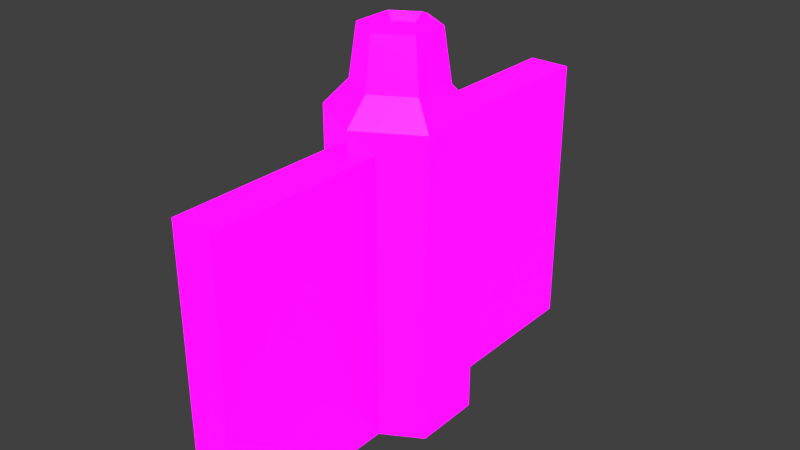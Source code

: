 # Source: Wall.blend  (saved by Blender 2.80.75; exported with 4.5.12 LTS)
import bpy
from mathutils import Matrix  # noqa: F401  (used for matrix-valued properties, if any)

bpy.ops.wm.read_factory_settings(use_empty=True)
scene = bpy.context.scene
scene.name = 'Scene'

# ---- collections
col_collection_1 = bpy.data.collections.new('Collection 1'); scene.collection.children.link(col_collection_1)

# ---- images (referenced by path relative to the original .blend; pixels are not part of the script)
import os
ASSET_DIR = os.environ.get("B2B_ASSET_DIR", "")  # directory of the original .blend (textures are referenced by path, not embedded)
HERE = os.path.dirname(os.path.abspath(__file__))  # packed textures are extracted next to this script under _unpacked/

def load_image(name, relpath, width, height, colorspace="sRGB"):
    """Load a texture the original file referenced (path relative to the .blend, or extracted next to this script)."""
    p = next((c for c in (os.path.join(HERE, relpath), os.path.join(ASSET_DIR, relpath)) if relpath and os.path.exists(c)), "")
    if p:
        img = bpy.data.images.load(p, check_existing=True)
        img.name = name
    else:  # same state as the original file: an image datablock whose file is absent (Cycles renders it pink)
        img = bpy.data.images.new(name, width, height)
        img.source = "FILE"
        img.filepath = "//" + (relpath or name)
    img.colorspace_settings.name = colorspace
    return img
img_player_defense_building_pallet_psd = load_image('Player Defense Building Pallet.psd', 'Player Defense Building Pallet.psd', 1024, 1024, 'sRGB')
img_emission_pallet_psd = load_image('Emission Pallet.psd', 'Emission Pallet.psd', 1024, 1024, 'sRGB')

# ---- materials (node trees are filled in below, after node groups)
mat_material = bpy.data.materials.new('Material')
mat_material.use_transparent_shadow = False

# ---- material node trees
mat_material.use_nodes = True; mat_material.node_tree.nodes.clear()
_N = mat_material.node_tree.nodes; _L = mat_material.node_tree.links
n0 = _N.new('ShaderNodeOutputMaterial'); n0.name = 'Material Output'; n0.location = (300, 300)
n1 = _N.new('ShaderNodeBsdfPrincipled'); n1.name = 'Principled BSDF'; n1.location = (10, 300)
n1.distribution = 'GGX'
n1.subsurface_method = 'BURLEY'
n1.inputs[3].default_value = 1.45
n1.inputs[28].default_value = 1.0
n2 = _N.new('ShaderNodeTexImage'); n2.name = 'Image Texture'; n2.location = (-280, 280)
n2.image = img_player_defense_building_pallet_psd
n2.interpolation = 'Closest'
n3 = _N.new('ShaderNodeTexImage'); n3.name = 'Image Texture.001'; n3.location = (-280, -60)
n3.image = img_emission_pallet_psd
n3.interpolation = 'Closest'
_L.new(n1.outputs[0], n0.inputs[0])
_L.new(n2.outputs[0], n1.inputs[0])
_L.new(n3.outputs[0], n1.inputs[27])
n0.is_active_output = True

# ---- world
world_world = bpy.data.worlds.new('World'); scene.world = world_world
world_world.color = (0.05088, 0.05088, 0.05088)
world_world.use_sun_shadow = False
world_world.sun_shadow_jitter_overblur = 0.0
world_world.cycles.sampling_method = 'MANUAL'

# ---- meshes
me_tile_001 = bpy.data.meshes.new('Tile.001')
me_tile_001.from_pydata([(0.0, 2.954e-14, -2.478e-07), (0.0, 2.531e-08, 0.2877), (0.2491, -1.715e-08, 0.1438), (0.2491, 1.715e-08, -0.1438), (0.0, -2.531e-08, -0.2877), (-0.2491, 1.715e-08, -0.1438), (-0.2491, -1.715e-08, 0.1438), (-0.2491, 1.287, -0.1438), (0.0, 1.287, -0.2877), (0.2491, 1.287, 0.1438), (0.2491, 1.287, -0.1438), (-0.2491, 1.287, 0.1438), (0.0, 1.287, 0.2877), (-0.1626, 1.391, -0.09388), (0.0, 1.391, -0.1878), (0.1626, 1.391, 0.09388), (0.1626, 1.391, -0.09388), (-0.1626, 1.391, 0.09388), (0.0, 1.391, 0.1878), (-0.1079, 1.616, -0.06232), (0.0, 1.616, -0.1246), (0.1079, 1.616, 0.06232), (0.1079, 1.616, -0.06232), (-0.1079, 1.616, 0.06232), (0.0, 1.616, 0.1246), (0.1358, 1.603, 0.0784), (0.1358, 1.603, -0.0784), (0.0, 1.603, -0.1568), (-0.1358, 1.603, -0.0784), (-0.1358, 1.603, 0.0784), (0.0, 1.603, 0.1568), (0.0, 1.612, 1.89e-07), (-0.07611, 1.584, -0.04394), (0.0, 1.584, -0.08789), (0.07611, 1.584, -0.04394), (0.07611, 1.584, 0.04394), (0.0, 1.584, 0.08789), (-0.07611, 1.584, 0.04394), (0.2491, 1.085, -0.1438), (0.2491, 1.085, 0.1438), (0.0, 1.085, 0.2877), (-0.2491, 1.085, 0.1438), (0.0, 1.085, -0.2877), (-0.2491, 1.085, -0.1438), (0.2491, 0.9686, 0.1438), (-0.2491, 0.9686, 0.1438), (0.2491, 0.9686, -0.1438), (0.0, 0.9686, 0.2877), (0.0, 0.9686, -0.2877), (-0.2491, 0.9686, -0.1438)], [], [(0, 2, 1), (0, 3, 2), (0, 4, 3), (0, 5, 4), (0, 6, 5), (0, 1, 6), (10, 8, 14, 16), (11, 12, 18, 17), (9, 10, 16, 15), (7, 11, 17, 13), (12, 9, 15, 18), (8, 7, 13, 14), (39, 38, 10, 9), (41, 40, 12, 11), (38, 42, 8, 10), (42, 43, 7, 8), (40, 39, 9, 12), (43, 41, 11, 7), (17, 18, 30, 29), (15, 16, 26, 25), (13, 17, 29, 28), (18, 15, 25, 30), (14, 13, 28, 27), (16, 14, 27, 26), (23, 24, 36, 37), (21, 22, 34, 35), (19, 23, 37, 32), (20, 19, 32, 33), (22, 20, 33, 34), (24, 21, 35, 36), (22, 21, 25, 26), (20, 22, 26, 27), (23, 19, 28, 29), (21, 24, 30, 25), (19, 20, 27, 28), (24, 23, 29, 30), (31, 36, 35), (31, 35, 34), (31, 34, 33), (31, 33, 32), (31, 32, 37), (31, 37, 36), (49, 45, 41, 43), (47, 44, 39, 40), (48, 49, 43, 42), (46, 48, 42, 38), (45, 47, 40, 41), (44, 46, 38, 39), (2, 3, 46, 44), (6, 1, 47, 45), (3, 4, 48, 46), (4, 5, 49, 48), (1, 2, 44, 47), (5, 6, 45, 49)])
_k = set([(1, 2), (1, 6), (2, 3), (3, 4), (4, 5), (5, 6), (7, 8), (7, 11), (8, 10), (9, 10), (9, 12), (11, 12), (13, 14), (13, 17), (14, 16), (15, 16), (15, 18), (17, 18), (19, 20), (19, 23), (20, 22), (21, 22), (21, 24), (23, 24), (25, 26), (25, 30), (26, 27), (27, 28), (28, 29), (29, 30), (32, 33), (32, 37), (33, 34), (34, 35), (35, 36), (36, 37)])
me_tile_001.attributes.new('sharp_edge', 'BOOLEAN', 'EDGE').data.foreach_set('value', [ (min(e.vertices), max(e.vertices)) in _k for e in me_tile_001.edges])
_uv = me_tile_001.uv_layers.new(name='UVMap')
_uv.uv.foreach_set('vector', [0.6194, 0.7906, 0.5388, 0.7503, 0.5388, 0.831, 0.6194, 0.7906, 0.6194, 0.71, 0.5388, 0.7503, 0.6194, 0.7906, 0.7001, 0.7503, 0.6194, 0.71, 0.6194, 0.7906, 0.7001, 0.831, 0.7001, 0.7503, 0.6194, 0.7906, 0.6194, 0.8713, 0.7001, 0.831, 0.6194, 0.7906, 0.5388, 0.831, 0.6194, 0.8713, 0.1444, 0.7287, 0.2251, 0.769, 0.2251, 0.769, 0.1444, 0.7287, 0.1444, 0.89, 0.06377, 0.8497, 0.06377, 0.8497, 0.1444, 0.89, 0.06377, 0.769, 0.1444, 0.7287, 0.1444, 0.7287, 0.06377, 0.769, 0.2251, 0.8497, 0.1444, 0.89, 0.1444, 0.89, 0.2251, 0.8497, 0.06377, 0.8497, 0.06377, 0.769, 0.06377, 0.769, 0.06377, 0.8497, 0.2251, 0.769, 0.2251, 0.8497, 0.2251, 0.8497, 0.2251, 0.769, 0.06377, 0.769, 0.1444, 0.7287, 0.1444, 0.7287, 0.06377, 0.769, 0.1444, 0.89, 0.06377, 0.8497, 0.06377, 0.8497, 0.1444, 0.89, 0.1444, 0.7287, 0.2251, 0.769, 0.2251, 0.769, 0.1444, 0.7287, 0.2251, 0.769, 0.2251, 0.8497, 0.2251, 0.8497, 0.2251, 0.769, 0.06377, 0.8497, 0.06377, 0.769, 0.06377, 0.769, 0.06377, 0.8497, 0.2251, 0.8497, 0.1444, 0.89, 0.1444, 0.89, 0.2251, 0.8497, 0.1288, 0.9087, 0.04809, 0.8684, 0.04809, 0.8684, 0.1288, 0.9087, 0.04809, 0.7877, 0.1288, 0.7474, 0.1288, 0.7474, 0.04809, 0.7877, 0.2094, 0.8684, 0.1288, 0.9087, 0.1288, 0.9087, 0.2094, 0.8684, 0.04809, 0.8684, 0.04809, 0.7877, 0.04809, 0.7877, 0.04809, 0.8684, 0.2094, 0.7877, 0.2094, 0.8684, 0.2094, 0.8684, 0.2094, 0.7877, 0.1288, 0.7474, 0.2094, 0.7877, 0.2094, 0.7877, 0.1288, 0.7474, 0.6194, 0.8548, 0.5553, 0.8227, 0.5553, 0.8227, 0.6194, 0.8548, 0.5553, 0.7586, 0.6194, 0.7265, 0.6194, 0.7265, 0.5553, 0.7586, 0.6836, 0.8227, 0.6194, 0.8548, 0.6194, 0.8548, 0.6836, 0.8227, 0.6836, 0.7586, 0.6836, 0.8227, 0.6836, 0.8227, 0.6836, 0.7586, 0.6194, 0.7265, 0.6836, 0.7586, 0.6836, 0.7586, 0.6194, 0.7265, 0.5553, 0.8227, 0.5553, 0.7586, 0.5553, 0.7586, 0.5553, 0.8227, 0.6194, 0.7265, 0.5553, 0.7586, 0.5388, 0.7503, 0.6194, 0.71, 0.6836, 0.7586, 0.6194, 0.7265, 0.6194, 0.71, 0.7001, 0.7503, 0.6194, 0.8548, 0.6836, 0.8227, 0.7001, 0.831, 0.6194, 0.8713, 0.5553, 0.7586, 0.5553, 0.8227, 0.5388, 0.831, 0.5388, 0.7503, 0.6836, 0.8227, 0.6836, 0.7586, 0.7001, 0.7503, 0.7001, 0.831, 0.5553, 0.8227, 0.6194, 0.8548, 0.6194, 0.8713, 0.5388, 0.831, 0.3928, 0.1836, 0.3287, 0.2157, 0.3287, 0.1515, 0.3928, 0.1836, 0.3287, 0.1515, 0.3928, 0.1195, 0.3928, 0.1836, 0.3928, 0.1195, 0.457, 0.1515, 0.3928, 0.1836, 0.457, 0.1515, 0.457, 0.2157, 0.3928, 0.1836, 0.457, 0.2157, 0.3928, 0.2477, 0.3928, 0.1836, 0.3928, 0.2477, 0.3287, 0.2157, 0.9186, 0.8772, 0.838, 0.9176, 0.838, 0.9176, 0.9186, 0.8772, 0.7573, 0.8772, 0.7573, 0.7966, 0.7573, 0.7966, 0.7573, 0.8772, 0.9186, 0.7966, 0.9186, 0.8772, 0.9186, 0.8772, 0.9186, 0.7966, 0.838, 0.7562, 0.9186, 0.7966, 0.9186, 0.7966, 0.838, 0.7562, 0.838, 0.9176, 0.7573, 0.8772, 0.7573, 0.8772, 0.838, 0.9176, 0.7573, 0.7966, 0.838, 0.7562, 0.838, 0.7562, 0.7573, 0.7966, 0.5388, 0.7503, 0.6194, 0.71, 0.6194, 0.71, 0.5388, 0.7503, 0.6194, 0.8713, 0.5388, 0.831, 0.5388, 0.831, 0.6194, 0.8713, 0.6194, 0.71, 0.7001, 0.7503, 0.7001, 0.7503, 0.6194, 0.71, 0.7001, 0.7503, 0.7001, 0.831, 0.7001, 0.831, 0.7001, 0.7503, 0.5388, 0.831, 0.5388, 0.7503, 0.5388, 0.7503, 0.5388, 0.831, 0.7001, 0.831, 0.6194, 0.8713, 0.6194, 0.8713, 0.7001, 0.831])
me_tile_001.materials.append(mat_material)
me_tile_001.use_remesh_preserve_volume = False
me_tile_001.use_remesh_preserve_attributes = False
me_tile_001.use_mirror_vertex_groups = False
me_tile_001.update()
me_tile_001.normals_split_custom_set([tuple(v) for v in zip(*[iter([-1.196e-07, -1.0, 8.799e-08, -1.196e-07, -1.0, 8.799e-08, -1.196e-07, -1.0, 8.799e-08, 2.342e-15, -1.0, -1.192e-07, 2.342e-15, -1.0, -1.192e-07, 2.342e-15, -1.0, -1.192e-07, 1.196e-07, -1.0, 8.799e-08, 1.196e-07, -1.0, 8.799e-08, 1.196e-07, -1.0, 8.799e-08, -1.196e-07, -1.0, 8.799e-08, -1.196e-07, -1.0, 8.799e-08, -1.196e-07, -1.0, 8.799e-08, -2.342e-15, -1.0, -1.192e-07, -2.342e-15, -1.0, -1.192e-07, -2.342e-15, -1.0, -1.192e-07, 1.196e-07, -1.0, 8.799e-08, 1.196e-07, -1.0, 8.799e-08, 1.196e-07, -1.0, 8.799e-08, 0.3836, 0.6414, -0.6644, 0.3836, 0.6414, -0.6644, 0.3836, 0.6414, -0.6644, 0.3836, 0.6414, -0.6644, -0.3836, 0.6414, 0.6644, -0.3836, 0.6414, 0.6644, -0.3836, 0.6414, 0.6644, -0.3836, 0.6414, 0.6644, 0.7672, 0.6414, 0.0, 0.7672, 0.6414, 0.0, 0.7672, 0.6414, 0.0, 0.7672, 0.6414, 0.0, -0.7672, 0.6414, 0.0, -0.7672, 0.6414, 0.0, -0.7672, 0.6414, 0.0, -0.7672, 0.6414, 0.0, 0.3836, 0.6414, 0.6644, 0.3836, 0.6414, 0.6644, 0.3836, 0.6414, 0.6644, 0.3836, 0.6414, 0.6644, -0.3836, 0.6414, -0.6644, -0.3836, 0.6414, -0.6644, -0.3836, 0.6414, -0.6644, -0.3836, 0.6414, -0.6644, 1.0, 0.0, 0.0, 1.0, 0.0, 0.0, 1.0, 0.0, 0.0, 1.0, 0.0, 0.0, -0.5, -1.599e-07, 0.866, -0.5, -1.599e-07, 0.866, -0.5, -1.599e-07, 0.866, -0.5, -1.599e-07, 0.866, 0.5, 1.599e-07, -0.866, 0.5, 1.599e-07, -0.866, 0.5, 1.599e-07, -0.866, 0.5, 1.599e-07, -0.866, -0.5, 1.599e-07, -0.866, -0.5, 1.599e-07, -0.866, -0.5, 1.599e-07, -0.866, -0.5, 1.599e-07, -0.866, 0.5, -1.599e-07, 0.866, 0.5, -1.599e-07, 0.866, 0.5, -1.599e-07, 0.866, 0.5, -1.599e-07, 0.866, -1.0, 0.0, 0.0, -1.0, 0.0, 0.0, -1.0, 0.0, 0.0, -1.0, 0.0, 0.0, -0.4961, 0.1252, 0.8592, -0.4961, 0.1252, 0.8592, -0.4961, 0.1252, 0.8592, -0.4961, 0.1252, 0.8592, 0.9921, 0.1252, 0.0, 0.9921, 0.1252, 0.0, 0.9921, 0.1252, 0.0, 0.9921, 0.1252, 0.0, -0.9921, 0.1252, 0.0, -0.9921, 0.1252, 0.0, -0.9921, 0.1252, 0.0, -0.9921, 0.1252, 0.0, 0.4961, 0.1252, 0.8592, 0.4961, 0.1252, 0.8592, 0.4961, 0.1252, 0.8592, 0.4961, 0.1252, 0.8592, -0.4961, 0.1252, -0.8592, -0.4961, 0.1252, -0.8592, -0.4961, 0.1252, -0.8592, -0.4961, 0.1252, -0.8592, 0.4961, 0.1252, -0.8592, 0.4961, 0.1252, -0.8592, 0.4961, 0.1252, -0.8592, 0.4961, 0.1252, -0.8592, 0.3511, 0.7119, -0.6082, 0.3511, 0.7119, -0.6082, 0.3511, 0.7119, -0.6082, 0.3511, 0.7119, -0.6082, -0.7023, 0.7119, 0.0, -0.7023, 0.7119, 0.0, -0.7023, 0.7119, 0.0, -0.7023, 0.7119, 0.0, 0.7023, 0.7119, 0.0, 0.7023, 0.7119, 0.0, 0.7023, 0.7119, 0.0, 0.7023, 0.7119, 0.0, 0.3511, 0.7119, 0.6082, 0.3511, 0.7119, 0.6082, 0.3511, 0.7119, 0.6082, 0.3511, 0.7119, 0.6082, -0.3511, 0.7119, 0.6082, -0.3511, 0.7119, 0.6082, -0.3511, 0.7119, 0.6082, -0.3511, 0.7119, 0.6082, -0.3511, 0.7119, -0.6082, -0.3511, 0.7119, -0.6082, -0.3511, 0.7119, -0.6082, -0.3511, 0.7119, -0.6082, 0.4093, 0.9124, 0.0, 0.4093, 0.9124, 0.0, 0.4093, 0.9124, 0.0, 0.4093, 0.9124, 0.0, 0.2046, 0.9124, -0.3544, 0.2046, 0.9124, -0.3544, 0.2046, 0.9124, -0.3544, 0.2046, 0.9124, -0.3544, -0.4093, 0.9124, 0.0, -0.4093, 0.9124, 0.0, -0.4093, 0.9124, 0.0, -0.4093, 0.9124, 0.0, 0.2046, 0.9124, 0.3544, 0.2046, 0.9124, 0.3544, 0.2046, 0.9124, 0.3544, 0.2046, 0.9124, 0.3544, -0.2046, 0.9124, -0.3544, -0.2046, 0.9124, -0.3544, -0.2046, 0.9124, -0.3544, -0.2046, 0.9124, -0.3544, -0.2046, 0.9124, 0.3544, -0.2046, 0.9124, 0.3544, -0.2046, 0.9124, 0.3544, -0.2046, 0.9124, 0.3544, 0.169, 0.9411, 0.2927, 0.169, 0.9411, 0.2927, 0.169, 0.9411, 0.2927, 0.338, 0.9411, 0.0, 0.338, 0.9411, 0.0, 0.338, 0.9411, 0.0, 0.169, 0.9411, -0.2927, 0.169, 0.9411, -0.2927, 0.169, 0.9411, -0.2927, -0.169, 0.9411, -0.2927, -0.169, 0.9411, -0.2927, -0.169, 0.9411, -0.2927, -0.338, 0.9411, 0.0, -0.338, 0.9411, 0.0, -0.338, 0.9411, 0.0, -0.169, 0.9411, 0.2927, -0.169, 0.9411, 0.2927, -0.169, 0.9411, 0.2927, -1.0, 0.0, 0.0, -1.0, 0.0, 0.0, -1.0, 0.0, 0.0, -1.0, 0.0, 0.0, 0.5, -2.783e-07, 0.866, 0.5, -2.783e-07, 0.866, 0.5, -2.783e-07, 0.866, 0.5, -2.783e-07, 0.866, -0.5, 2.783e-07, -0.866, -0.5, 2.783e-07, -0.866, -0.5, 2.783e-07, -0.866, -0.5, 2.783e-07, -0.866, 0.5, 2.783e-07, -0.866, 0.5, 2.783e-07, -0.866, 0.5, 2.783e-07, -0.866, 0.5, 2.783e-07, -0.866, -0.5, -2.783e-07, 0.866, -0.5, -2.783e-07, 0.866, -0.5, -2.783e-07, 0.866, -0.5, -2.783e-07, 0.866, 1.0, 0.0, 0.0, 1.0, 0.0, 0.0, 1.0, 0.0, 0.0, 1.0, 0.0, 0.0, 1.0, 0.0, 0.0, 1.0, 0.0, 0.0, 1.0, 0.0, 0.0, 1.0, 0.0, 0.0, -0.5, -5.749e-07, 0.866, -0.5, -5.749e-07, 0.866, -0.5, -5.749e-07, 0.866, -0.5, -5.749e-07, 0.866, 0.5, 5.749e-07, -0.866, 0.5, 5.749e-07, -0.866, 0.5, 5.749e-07, -0.866, 0.5, 5.749e-07, -0.866, -0.5, 5.749e-07, -0.866, -0.5, 5.749e-07, -0.866, -0.5, 5.749e-07, -0.866, -0.5, 5.749e-07, -0.866, 0.5, -5.749e-07, 0.866, 0.5, -5.749e-07, 0.866, 0.5, -5.749e-07, 0.866, 0.5, -5.749e-07, 0.866, -1.0, 0.0, 0.0, -1.0, 0.0, 0.0, -1.0, 0.0, 0.0, -1.0, 0.0, 0.0])] * 3)])
me_tile_002 = bpy.data.meshes.new('Tile.002')
me_tile_002.from_pydata([(0.0877, 1.199, -7.609e-08), (-0.0877, 1.199, -7.609e-08), (0.0877, -9.711e-15, -5.96e-08), (-0.0877, -9.711e-15, -5.96e-08), (0.0877, 1.199, -1.0), (-0.0877, 1.199, -1.0), (0.0877, -6.11e-08, -1.0), (-0.0877, -6.11e-08, -1.0), (0.0877, 1.085, -7.453e-08), (-0.0877, 1.085, -7.453e-08), (0.0877, 1.085, -1.0), (-0.0877, 1.085, -1.0), (0.0877, 0.9686, -7.293e-08), (-0.0877, 0.9686, -7.293e-08), (0.0877, 0.9686, -1.0), (-0.0877, 0.9686, -1.0)], [], [(12, 2, 3, 13), (8, 0, 4, 10), (14, 15, 7, 6), (0, 1, 5, 4), (13, 3, 7, 15), (3, 2, 6, 7), (1, 9, 11, 5), (4, 5, 11, 10), (12, 8, 10, 14), (0, 8, 9, 1), (2, 12, 14, 6), (9, 13, 15, 11), (10, 11, 15, 14), (8, 12, 13, 9)])
_k = set([(0, 1), (2, 3), (4, 5), (6, 7)])
me_tile_002.attributes.new('sharp_edge', 'BOOLEAN', 'EDGE').data.foreach_set('value', [ (min(e.vertices), max(e.vertices)) in _k for e in me_tile_002.edges])
_uv = me_tile_002.uv_layers.new(name='UVMap')
_uv.uv.foreach_set('vector', [0.3192, 0.9081, 0.3192, 0.9081, 0.3192, 0.9081, 0.3192, 0.9081, 0.1302, 0.8503, 0.1302, 0.8503, 0.1302, 0.8503, 0.1302, 0.8503, 0.5638, 0.8737, 0.6303, 0.907, 0.6303, 0.907, 0.5638, 0.8737, 0.1302, 0.8503, 0.1967, 0.8835, 0.1967, 0.8835, 0.1302, 0.8503, 0.6303, 0.907, 0.6303, 0.907, 0.6303, 0.907, 0.6303, 0.907, 0.3192, 0.9081, 0.3192, 0.9081, 0.3192, 0.9081, 0.3192, 0.9081, 0.1967, 0.8835, 0.1967, 0.8835, 0.1967, 0.8835, 0.1967, 0.8835, 0.1302, 0.8503, 0.1967, 0.8835, 0.1967, 0.8835, 0.1302, 0.8503, 0.8537, 0.8877, 0.8537, 0.8877, 0.8537, 0.8877, 0.8537, 0.8877, 0.3192, 0.9081, 0.3192, 0.9081, 0.3192, 0.9081, 0.3192, 0.9081, 0.5638, 0.8737, 0.5638, 0.8737, 0.5638, 0.8737, 0.5638, 0.8737, 0.9201, 0.9209, 0.9201, 0.9209, 0.9201, 0.9209, 0.9201, 0.9209, 0.8537, 0.8877, 0.9201, 0.9209, 0.9201, 0.9209, 0.8537, 0.8877, 0.3192, 0.9081, 0.3192, 0.9081, 0.3192, 0.9081, 0.3192, 0.9081])
me_tile_002.materials.append(mat_material)
me_tile_002.use_remesh_preserve_volume = False
me_tile_002.use_remesh_preserve_attributes = False
me_tile_002.use_mirror_vertex_groups = False
me_tile_002.update()
me_tile_002.normals_split_custom_set([tuple(v) for v in zip(*[iter([1.673e-13, -1.375e-08, -1.0, 1.673e-13, -1.375e-08, -1.0, 1.673e-13, -1.375e-08, -1.0, 1.673e-13, -1.375e-08, -1.0, -1.0, 1.045e-07, -4.247e-07, -1.0, 1.045e-07, -4.247e-07, -1.0, 1.045e-07, -4.247e-07, -1.0, 1.045e-07, -4.247e-07, 0.0, 0.0, 1.0, 0.0, 0.0, 1.0, 0.0, 0.0, 1.0, 0.0, 0.0, 1.0, 0.0, -1.0, 0.0, 0.0, -1.0, 0.0, 0.0, -1.0, 0.0, 0.0, -1.0, 0.0, 1.0, -2e-07, 4.247e-07, 1.0, -2e-07, 4.247e-07, 1.0, -2e-07, 4.247e-07, 1.0, -2e-07, 4.247e-07, 0.0, 1.0, -6.11e-08, 0.0, 1.0, -6.11e-08, 0.0, 1.0, -6.11e-08, 0.0, 1.0, -6.11e-08, 1.0, -1.573e-07, 4.247e-07, 1.0, -1.573e-07, 4.247e-07, 1.0, -1.573e-07, 4.247e-07, 1.0, -1.573e-07, 4.247e-07, 0.0, 1.047e-06, 1.0, 0.0, 1.047e-06, 1.0, 0.0, 1.047e-06, 1.0, 0.0, 1.047e-06, 1.0, -1.0, 1.281e-07, -4.247e-07, -1.0, 1.281e-07, -4.247e-07, -1.0, 1.281e-07, -4.247e-07, -1.0, 1.281e-07, -4.247e-07, 0.0, -1.375e-08, -1.0, 0.0, -1.375e-08, -1.0, 0.0, -1.375e-08, -1.0, 0.0, -1.375e-08, -1.0, -1.0, 2e-07, -4.247e-07, -1.0, 2e-07, -4.247e-07, -1.0, 2e-07, -4.247e-07, -1.0, 2e-07, -4.247e-07, 1.0, -2.562e-07, 4.247e-07, 1.0, -2.562e-07, 4.247e-07, 1.0, -2.562e-07, 4.247e-07, 1.0, -2.562e-07, 4.247e-07, 0.0, 0.0, 1.0, 0.0, 0.0, 1.0, 0.0, 0.0, 1.0, 0.0, 0.0, 1.0, 1.306e-13, -1.375e-08, -1.0, 1.306e-13, -1.375e-08, -1.0, 1.306e-13, -1.375e-08, -1.0, 1.306e-13, -1.375e-08, -1.0])] * 3)])
me_tile_003 = bpy.data.meshes.new('Tile.003')
me_tile_003.from_pydata([(0.03381, -1.0, 1.199), (-0.03381, -1.0, 1.199), (0.03381, -1.0, 0.0), (-0.03381, -1.0, 0.0), (0.03381, 1.0, 1.199), (-0.03381, 1.0, 1.199), (0.03381, 1.0, 1.018e-07), (-0.03381, 1.0, 1.018e-07)], [], [(0, 2, 3, 1), (2, 0, 4, 6), (4, 5, 7, 6), (0, 1, 5, 4), (1, 3, 7, 5), (3, 2, 6, 7)])
_k = set([(0, 1), (2, 3), (4, 5), (6, 7)])
me_tile_003.attributes.new('sharp_edge', 'BOOLEAN', 'EDGE').data.foreach_set('value', [ (min(e.vertices), max(e.vertices)) in _k for e in me_tile_003.edges])
_uv = me_tile_003.uv_layers.new(name='UVMap')
_uv.uv.foreach_set('vector', [0.3172, 0.8676, 0.3172, 0.8676, 0.3172, 0.8676, 0.3172, 0.8676, 0.3842, 0.8676, 0.3842, 0.8676, 0.3842, 0.8676, 0.3842, 0.8676, 0.3842, 0.8676, 0.4512, 0.9011, 0.4512, 0.9011, 0.3842, 0.8676, 0.3842, 0.8676, 0.4512, 0.9011, 0.4512, 0.9011, 0.3842, 0.8676, 0.4512, 0.9011, 0.4512, 0.9011, 0.4512, 0.9011, 0.4512, 0.9011, 0.3172, 0.8676, 0.3172, 0.8676, 0.3172, 0.8676, 0.3172, 0.8676])
me_tile_003.materials.append(mat_material)
me_tile_003.use_remesh_preserve_volume = False
me_tile_003.use_remesh_preserve_attributes = False
me_tile_003.use_mirror_vertex_groups = False
me_tile_003.update()
me_tile_003.normals_split_custom_set([tuple(v) for v in zip(*[iter([0.0, 1.0, 2.298e-07, 0.0, 1.0, 2.298e-07, 0.0, 1.0, 2.298e-07, 0.0, 1.0, 2.298e-07, -1.0, 8.08e-08, 7.458e-08, -1.0, 8.08e-08, 7.458e-08, -1.0, 8.08e-08, 7.458e-08, -1.0, 8.08e-08, 7.458e-08, 0.0, -1.0, -9.191e-08, 0.0, -1.0, -9.191e-08, 0.0, -1.0, -9.191e-08, 0.0, -1.0, -9.191e-08, 0.0, 5.96e-08, -1.0, 0.0, 5.96e-08, -1.0, 0.0, 5.96e-08, -1.0, 0.0, 5.96e-08, -1.0, 1.0, -8.235e-08, -7.769e-08, 1.0, -8.235e-08, -7.769e-08, 1.0, -8.235e-08, -7.769e-08, 1.0, -8.235e-08, -7.769e-08, 0.0, -5.091e-08, 1.0, 0.0, -5.091e-08, 1.0, 0.0, -5.091e-08, 1.0, 0.0, -5.091e-08, 1.0])] * 3)])

# ---- objects
ob_pillar = bpy.data.objects.new('Pillar', me_tile_001)
ob_half_wall = bpy.data.objects.new('Half Wall', me_tile_002)
ob_full_wall = bpy.data.objects.new('Full Wall', me_tile_003)

# ---- transforms, parenting, visibility, modifiers, constraints
ob_pillar.location = (0.0, 0.0, 0.0)
ob_pillar.rotation_euler = (1.571, -0.0, 0.0)
ob_pillar.lineart.crease_threshold = 0.0
ob_half_wall.parent = ob_pillar
ob_half_wall.location = (0.0, 0.0, 0.0)
ob_half_wall.lineart.crease_threshold = 0.0
ob_full_wall.location = (0.0, 0.0, 0.0)
ob_full_wall.scale = (2.594, 1.0, 1.0)
ob_full_wall.lineart.crease_threshold = 0.0

# ---- collection membership
scene.collection.objects.link(ob_pillar)
scene.collection.objects.link(ob_half_wall)
scene.collection.objects.link(ob_full_wall)

# ---- scene / render settings (as saved in the file)
scene.frame_start = 1; scene.frame_end = 250; scene.frame_set(1)
scene.render.engine = 'BLENDER_EEVEE_NEXT'
scene.render.resolution_percentage = 50
scene.render.dither_intensity = 0.0
scene.cycles.use_denoising = False
scene.cycles.samples = 128
scene.cycles.sampling_pattern = 'TABULATED_SOBOL'
scene.cycles.use_adaptive_sampling = False
scene.cycles.use_light_tree = False
scene.cycles.blur_glossy = 0.0
scene.cycles.sample_clamp_indirect = 0.0
scene.view_settings.view_transform = 'Standard'
bpy.context.view_layer.update()

# ---- added for rendering (the .blend has no active camera and no usable light): camera, sun
cam_auto = bpy.data.cameras.new('AutoCamera')
cam_auto.lens = 50.0
cam_auto.sensor_width = 36.0
cam_auto.clip_end = 1000.0
ob_auto_camera = bpy.data.objects.new('AutoCamera', cam_auto)
scene.collection.objects.link(ob_auto_camera)
ob_auto_camera.location = (2.4232, -2.90784, 2.74651)
ob_auto_camera.rotation_euler = (1.09748, -7.21219e-08, 0.694738)
scene.camera = ob_auto_camera
light_auto_sun = bpy.data.lights.new('AutoSun', 'SUN')
light_auto_sun.energy = 3.0
light_auto_sun.angle = 0.0523599
ob_auto_sun = bpy.data.objects.new('AutoSun', light_auto_sun)
scene.collection.objects.link(ob_auto_sun)
ob_auto_sun.rotation_euler = (0.872665, 0.174533, 0.523599)
bpy.context.view_layer.update()
